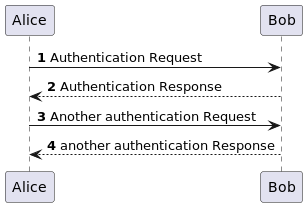

The diagram above was rendered by PlantUML. Its source (embedded in the PNG):
@startuml
'https://plantuml.com/sequence-diagram

autonumber

Alice -> Bob: Authentication Request
Bob --> Alice: Authentication Response

Alice -> Bob: Another authentication Request
Alice <-- Bob: another authentication Response
@enduml